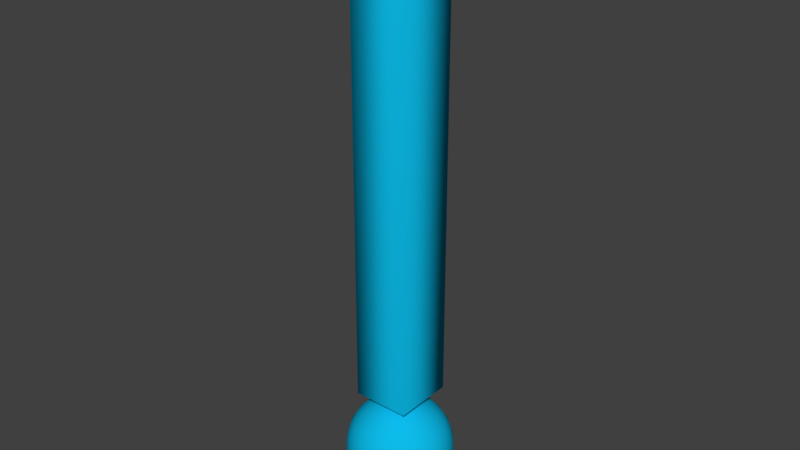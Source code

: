 # Source: QuestionMark.blend  (saved by Blender 2.79.0; exported with 4.5.12 LTS)
import bpy
from mathutils import Matrix  # noqa: F401  (used for matrix-valued properties, if any)

bpy.ops.wm.read_factory_settings(use_empty=True)
scene = bpy.context.scene
scene.name = 'Scene'

# ---- collections
col_collection_1 = bpy.data.collections.new('Collection 1'); scene.collection.children.link(col_collection_1)

# ---- materials (node trees are filled in below, after node groups)
mat_red = bpy.data.materials.new('red')
mat_red.alpha_threshold = 0.0
mat_red.use_transparent_shadow = False
mat_red.diffuse_color = (0.004214, 0.4948, 0.8, 1.0)
mat_red.roughness = 0.5

# ---- material node trees

# ---- world
world_world = bpy.data.worlds.new('World'); scene.world = world_world
world_world.color = (0.05088, 0.05088, 0.05088)
world_world.use_sun_shadow = False
world_world.sun_shadow_jitter_overblur = 0.0
world_world.cycles.sampling_method = 'MANUAL'

# ---- meshes
me_cube_001 = bpy.data.meshes.new('Cube.001')
me_cube_001.from_pydata([(-1.0, -1.0, -1.0), (-1.0, -1.0, 1.0), (-1.0, 1.0, -1.0), (-1.0, 1.0, 1.0), (1.0, -1.0, -1.0), (1.0, -1.0, 1.0), (1.0, 1.0, -1.0), (1.0, 1.0, 1.0), (-0.04927, 0.0217, -1.498), (0.02223, 0.3603, -1.053), (0.09098, 0.6859, -1.066), (0.1543, 0.9859, -1.087), (0.2099, 1.249, -1.115), (0.2555, 1.465, -1.149), (0.2893, 1.625, -1.187), (0.3102, 1.724, -1.23), (0.3172, 1.757, -1.273), (0.3102, 1.724, -1.317), (0.2893, 1.625, -1.359), (0.2555, 1.465, -1.398), (0.2099, 1.249, -1.432), (0.1543, 0.9859, -1.46), (0.09098, 0.6859, -1.481), (0.02223, 0.3603, -1.494), (0.09098, 0.3407, -1.053), (0.2258, 0.6473, -1.066), (0.3501, 0.93, -1.087), (0.4591, 1.178, -1.115), (0.5485, 1.381, -1.149), (0.6149, 1.532, -1.187), (0.6558, 1.625, -1.23), (0.6696, 1.657, -1.273), (0.6558, 1.625, -1.317), (0.6149, 1.532, -1.359), (0.5485, 1.381, -1.398), (0.4591, 1.178, -1.432), (0.3501, 0.93, -1.46), (0.2258, 0.6473, -1.481), (0.09098, 0.3407, -1.494), (0.1543, 0.3088, -1.053), (0.3501, 0.5848, -1.066), (0.5306, 0.8392, -1.087), (0.6887, 1.062, -1.115), (0.8185, 1.245, -1.149), (0.915, 1.381, -1.187), (0.9744, 1.465, -1.23), (0.9944, 1.493, -1.273), (0.9744, 1.465, -1.317), (0.915, 1.381, -1.359), (0.8185, 1.245, -1.398), (0.6887, 1.062, -1.432), (0.5306, 0.8392, -1.46), (0.3501, 0.5848, -1.481), (0.1543, 0.3088, -1.494), (0.2099, 0.2658, -1.053), (0.4591, 0.5006, -1.066), (0.6887, 0.7169, -1.087), (0.89, 0.9065, -1.115), (1.055, 1.062, -1.149), (1.178, 1.178, -1.187), (1.254, 1.249, -1.23), (1.279, 1.273, -1.273), (1.254, 1.249, -1.317), (1.178, 1.178, -1.359), (1.055, 1.062, -1.398), (0.89, 0.9065, -1.432), (0.6887, 0.7169, -1.46), (0.4591, 0.5006, -1.481), (0.2099, 0.2658, -1.494), (0.2555, 0.2135, -1.053), (0.5485, 0.3979, -1.066), (0.8185, 0.5679, -1.087), (1.055, 0.7169, -1.115), (1.249, 0.8391, -1.149), (1.394, 0.93, -1.187), (1.483, 0.9859, -1.23), (1.513, 1.005, -1.273), (1.483, 0.9859, -1.317), (1.394, 0.93, -1.359), (1.249, 0.8391, -1.398), (1.055, 0.7169, -1.432), (0.8185, 0.5679, -1.46), (0.5485, 0.3979, -1.481), (0.2555, 0.2135, -1.494), (0.2893, 0.1538, -1.053), (0.6149, 0.2809, -1.066), (0.915, 0.3979, -1.087), (1.178, 0.5006, -1.115), (1.394, 0.5848, -1.149), (1.554, 0.6473, -1.187), (1.653, 0.6859, -1.23), (1.686, 0.6989, -1.273), (1.653, 0.6859, -1.317), (1.554, 0.6473, -1.359), (1.394, 0.5848, -1.398), (1.178, 0.5006, -1.432), (0.915, 0.3979, -1.46), (0.6149, 0.2809, -1.481), (0.2893, 0.1538, -1.494), (0.3102, 0.08905, -1.053), (0.6558, 0.1538, -1.066), (0.9744, 0.2135, -1.087), (1.254, 0.2658, -1.115), (1.483, 0.3087, -1.149), (1.653, 0.3407, -1.187), (1.758, 0.3603, -1.23), (1.793, 0.3669, -1.273), (1.758, 0.3603, -1.317), (1.653, 0.3407, -1.359), (1.483, 0.3087, -1.398), (1.254, 0.2658, -1.432), (0.9744, 0.2135, -1.46), (0.6558, 0.1538, -1.481), (0.3102, 0.08905, -1.494), (0.3172, 0.0217, -1.053), (0.6696, 0.0217, -1.066), (0.9944, 0.0217, -1.087), (1.279, 0.0217, -1.115), (1.513, 0.0217, -1.149), (1.686, 0.0217, -1.187), (1.793, 0.0217, -1.23), (1.829, 0.0217, -1.273), (1.793, 0.0217, -1.317), (1.686, 0.0217, -1.359), (1.513, 0.0217, -1.398), (1.279, 0.0217, -1.432), (0.9944, 0.0217, -1.46), (0.6696, 0.0217, -1.481), (0.3172, 0.0217, -1.494), (0.3102, -0.04565, -1.053), (0.6558, -0.1104, -1.066), (0.9744, -0.1701, -1.087), (1.254, -0.2224, -1.115), (1.483, -0.2654, -1.149), (1.653, -0.2973, -1.187), (1.758, -0.3169, -1.23), (1.793, -0.3235, -1.273), (1.758, -0.3169, -1.317), (1.653, -0.2973, -1.359), (1.483, -0.2654, -1.398), (1.254, -0.2224, -1.432), (0.9744, -0.1701, -1.46), (0.6558, -0.1104, -1.481), (0.3102, -0.04565, -1.494), (0.2893, -0.1104, -1.053), (0.6149, -0.2375, -1.066), (0.915, -0.3545, -1.087), (1.178, -0.4572, -1.115), (1.394, -0.5414, -1.149), (1.554, -0.6039, -1.187), (1.653, -0.6425, -1.23), (1.686, -0.6555, -1.273), (1.653, -0.6425, -1.317), (1.554, -0.6039, -1.359), (1.394, -0.5414, -1.398), (1.178, -0.4572, -1.432), (0.915, -0.3545, -1.46), (0.6149, -0.2375, -1.481), (0.2893, -0.1104, -1.494), (0.2555, -0.1701, -1.053), (0.5485, -0.3545, -1.066), (0.8185, -0.5245, -1.087), (1.055, -0.6735, -1.115), (1.249, -0.7958, -1.149), (1.394, -0.8866, -1.187), (1.483, -0.9425, -1.23), (1.513, -0.9614, -1.273), (1.483, -0.9425, -1.317), (1.394, -0.8866, -1.359), (1.249, -0.7958, -1.398), (1.055, -0.6735, -1.432), (0.8185, -0.5245, -1.46), (0.5485, -0.3545, -1.481), (0.2555, -0.1701, -1.494), (0.2099, -0.2224, -1.053), (0.4591, -0.4572, -1.066), (0.6887, -0.6735, -1.087), (0.89, -0.8631, -1.115), (1.055, -1.019, -1.149), (1.178, -1.134, -1.187), (1.254, -1.206, -1.23), (1.279, -1.23, -1.273), (1.254, -1.206, -1.317), (1.178, -1.134, -1.359), (1.055, -1.019, -1.398), (0.89, -0.8631, -1.432), (0.6887, -0.6735, -1.46), (0.4591, -0.4572, -1.481), (0.2099, -0.2224, -1.494), (0.1543, -0.2654, -1.053), (0.3501, -0.5414, -1.066), (0.5306, -0.7958, -1.087), (0.6887, -1.019, -1.115), (0.8185, -1.202, -1.149), (0.915, -1.338, -1.187), (0.9744, -1.421, -1.23), (0.9944, -1.45, -1.273), (0.9744, -1.421, -1.317), (0.915, -1.338, -1.359), (0.8185, -1.202, -1.398), (0.6887, -1.019, -1.432), (0.5306, -0.7958, -1.46), (0.3501, -0.5414, -1.481), (0.1543, -0.2654, -1.494), (0.09098, -0.2973, -1.053), (0.2258, -0.6039, -1.066), (0.3501, -0.8866, -1.087), (0.4591, -1.134, -1.115), (0.5485, -1.338, -1.149), (0.6149, -1.489, -1.187), (0.6558, -1.582, -1.23), (0.6696, -1.613, -1.273), (0.6558, -1.582, -1.317), (0.6149, -1.489, -1.359), (0.5485, -1.338, -1.398), (0.4591, -1.134, -1.432), (0.3501, -0.8866, -1.46), (0.2258, -0.6039, -1.481), (0.09098, -0.2973, -1.494), (0.02223, -0.3169, -1.053), (0.09098, -0.6425, -1.066), (0.1543, -0.9425, -1.087), (0.2099, -1.206, -1.115), (0.2555, -1.421, -1.149), (0.2893, -1.582, -1.187), (0.3102, -1.681, -1.23), (0.3172, -1.714, -1.273), (0.3102, -1.681, -1.317), (0.2893, -1.582, -1.359), (0.2555, -1.421, -1.398), (0.2099, -1.206, -1.432), (0.1543, -0.9425, -1.46), (0.09098, -0.6425, -1.481), (0.02223, -0.3169, -1.494), (-0.04927, -0.3235, -1.053), (-0.04927, -0.6555, -1.066), (-0.04927, -0.9614, -1.087), (-0.04927, -1.23, -1.115), (-0.04927, -1.45, -1.149), (-0.04927, -1.613, -1.187), (-0.04927, -1.714, -1.23), (-0.04927, -1.748, -1.273), (-0.04927, -1.714, -1.317), (-0.04927, -1.613, -1.359), (-0.04927, -1.45, -1.398), (-0.04927, -1.23, -1.432), (-0.04927, -0.9614, -1.46), (-0.04927, -0.6555, -1.481), (-0.04927, -0.3235, -1.494), (-0.1208, -0.3169, -1.053), (-0.1895, -0.6425, -1.066), (-0.2529, -0.9425, -1.087), (-0.3084, -1.206, -1.115), (-0.354, -1.421, -1.149), (-0.3879, -1.582, -1.187), (-0.4087, -1.681, -1.23), (-0.4158, -1.714, -1.273), (-0.4087, -1.681, -1.317), (-0.3879, -1.582, -1.359), (-0.354, -1.421, -1.398), (-0.3084, -1.206, -1.432), (-0.2529, -0.9425, -1.46), (-0.1895, -0.6425, -1.481), (-0.1208, -0.3169, -1.494), (-0.04927, 0.0217, -1.049), (-0.1895, -0.2973, -1.053), (-0.3244, -0.6039, -1.066), (-0.4487, -0.8866, -1.087), (-0.5576, -1.134, -1.115), (-0.647, -1.338, -1.149), (-0.7135, -1.489, -1.187), (-0.7544, -1.582, -1.23), (-0.7682, -1.613, -1.273), (-0.7544, -1.582, -1.317), (-0.7135, -1.489, -1.359), (-0.647, -1.338, -1.398), (-0.5576, -1.134, -1.432), (-0.4487, -0.8866, -1.46), (-0.3244, -0.6039, -1.481), (-0.1895, -0.2973, -1.494), (-0.2529, -0.2654, -1.053), (-0.4487, -0.5414, -1.066), (-0.6291, -0.7958, -1.087), (-0.7873, -1.019, -1.115), (-0.9171, -1.202, -1.149), (-1.014, -1.338, -1.187), (-1.073, -1.421, -1.23), (-1.093, -1.45, -1.273), (-1.073, -1.421, -1.317), (-1.014, -1.338, -1.359), (-0.9171, -1.202, -1.398), (-0.7873, -1.019, -1.432), (-0.6291, -0.7958, -1.46), (-0.4487, -0.5414, -1.481), (-0.2529, -0.2654, -1.494), (-0.3084, -0.2224, -1.053), (-0.5576, -0.4572, -1.066), (-0.7873, -0.6735, -1.087), (-0.9886, -0.8631, -1.115), (-1.154, -1.019, -1.149), (-1.277, -1.134, -1.187), (-1.352, -1.206, -1.23), (-1.378, -1.23, -1.273), (-1.352, -1.206, -1.317), (-1.277, -1.134, -1.359), (-1.154, -1.019, -1.398), (-0.9886, -0.8631, -1.432), (-0.7873, -0.6735, -1.46), (-0.5576, -0.4572, -1.481), (-0.3084, -0.2224, -1.494), (-0.354, -0.1701, -1.053), (-0.647, -0.3545, -1.066), (-0.9171, -0.5245, -1.087), (-1.154, -0.6735, -1.115), (-1.348, -0.7957, -1.149), (-1.492, -0.8866, -1.187), (-1.581, -0.9425, -1.23), (-1.611, -0.9614, -1.273), (-1.581, -0.9425, -1.317), (-1.492, -0.8866, -1.359), (-1.348, -0.7957, -1.398), (-1.154, -0.6735, -1.432), (-0.9171, -0.5245, -1.46), (-0.647, -0.3545, -1.481), (-0.354, -0.1701, -1.494), (-0.3879, -0.1104, -1.053), (-0.7135, -0.2375, -1.066), (-1.014, -0.3545, -1.087), (-1.277, -0.4572, -1.115), (-1.492, -0.5414, -1.149), (-1.653, -0.6039, -1.187), (-1.752, -0.6425, -1.23), (-1.785, -0.6555, -1.273), (-1.752, -0.6425, -1.317), (-1.653, -0.6039, -1.359), (-1.492, -0.5414, -1.398), (-1.277, -0.4572, -1.432), (-1.014, -0.3545, -1.46), (-0.7135, -0.2375, -1.481), (-0.3879, -0.1104, -1.494), (-0.4087, -0.04565, -1.053), (-0.7544, -0.1104, -1.066), (-1.073, -0.1701, -1.087), (-1.352, -0.2224, -1.115), (-1.581, -0.2654, -1.149), (-1.752, -0.2973, -1.187), (-1.856, -0.3169, -1.23), (-1.892, -0.3235, -1.273), (-1.856, -0.3169, -1.317), (-1.752, -0.2973, -1.359), (-1.581, -0.2654, -1.398), (-1.352, -0.2224, -1.432), (-1.073, -0.1701, -1.46), (-0.7544, -0.1104, -1.481), (-0.4087, -0.04565, -1.494), (-0.4158, 0.0217, -1.053), (-0.7682, 0.0217, -1.066), (-1.093, 0.0217, -1.087), (-1.378, 0.0217, -1.115), (-1.611, 0.0217, -1.149), (-1.785, 0.0217, -1.187), (-1.892, 0.0217, -1.23), (-1.928, 0.0217, -1.273), (-1.892, 0.0217, -1.317), (-1.785, 0.0217, -1.359), (-1.611, 0.0217, -1.398), (-1.378, 0.0217, -1.432), (-1.093, 0.0217, -1.46), (-0.7682, 0.0217, -1.481), (-0.4158, 0.0217, -1.494), (-0.4087, 0.08905, -1.053), (-0.7544, 0.1538, -1.066), (-1.073, 0.2135, -1.087), (-1.352, 0.2658, -1.115), (-1.581, 0.3088, -1.149), (-1.752, 0.3407, -1.187), (-1.856, 0.3603, -1.23), (-1.892, 0.3669, -1.273), (-1.856, 0.3603, -1.317), (-1.752, 0.3407, -1.359), (-1.581, 0.3088, -1.398), (-1.352, 0.2658, -1.432), (-1.073, 0.2135, -1.46), (-0.7544, 0.1538, -1.481), (-0.4087, 0.08905, -1.494), (-0.3879, 0.1538, -1.053), (-0.7135, 0.2809, -1.066), (-1.014, 0.3979, -1.087), (-1.277, 0.5006, -1.115), (-1.492, 0.5848, -1.149), (-1.653, 0.6473, -1.187), (-1.752, 0.6859, -1.23), (-1.785, 0.6989, -1.273), (-1.752, 0.6859, -1.317), (-1.653, 0.6473, -1.359), (-1.492, 0.5848, -1.398), (-1.277, 0.5006, -1.432), (-1.014, 0.3979, -1.46), (-0.7135, 0.2809, -1.481), (-0.3879, 0.1538, -1.494), (-0.354, 0.2135, -1.053), (-0.647, 0.3979, -1.066), (-0.9171, 0.5679, -1.087), (-1.154, 0.7169, -1.115), (-1.348, 0.8391, -1.149), (-1.492, 0.93, -1.187), (-1.581, 0.9859, -1.23), (-1.611, 1.005, -1.273), (-1.581, 0.9859, -1.317), (-1.492, 0.93, -1.359), (-1.348, 0.8391, -1.398), (-1.154, 0.7169, -1.432), (-0.9171, 0.5679, -1.46), (-0.647, 0.3979, -1.481), (-0.354, 0.2135, -1.494), (-0.3084, 0.2658, -1.053), (-0.5576, 0.5006, -1.066), (-0.7873, 0.7169, -1.087), (-0.9886, 0.9065, -1.115), (-1.154, 1.062, -1.149), (-1.277, 1.178, -1.187), (-1.352, 1.249, -1.23), (-1.378, 1.273, -1.273), (-1.352, 1.249, -1.317), (-1.277, 1.178, -1.359), (-1.154, 1.062, -1.398), (-0.9886, 0.9065, -1.432), (-0.7873, 0.7169, -1.46), (-0.5576, 0.5006, -1.481), (-0.3084, 0.2658, -1.494), (-0.2529, 0.3088, -1.053), (-0.4487, 0.5848, -1.066), (-0.6291, 0.8391, -1.087), (-0.7873, 1.062, -1.115), (-0.9171, 1.245, -1.149), (-1.014, 1.381, -1.187), (-1.073, 1.465, -1.23), (-1.093, 1.493, -1.273), (-1.073, 1.465, -1.317), (-1.014, 1.381, -1.359), (-0.9171, 1.245, -1.398), (-0.7873, 1.062, -1.432), (-0.6291, 0.8391, -1.46), (-0.4487, 0.5848, -1.481), (-0.2529, 0.3087, -1.494), (-0.1895, 0.3407, -1.053), (-0.3244, 0.6473, -1.066), (-0.4487, 0.93, -1.087), (-0.5576, 1.178, -1.115), (-0.647, 1.381, -1.149), (-0.7135, 1.532, -1.187), (-0.7544, 1.625, -1.23), (-0.7682, 1.657, -1.273), (-0.7544, 1.625, -1.317), (-0.7135, 1.532, -1.359), (-0.647, 1.381, -1.398), (-0.5576, 1.178, -1.432), (-0.4487, 0.93, -1.46), (-0.3244, 0.6473, -1.481), (-0.1895, 0.3407, -1.494), (-0.1208, 0.3603, -1.053), (-0.1895, 0.6859, -1.066), (-0.2529, 0.9859, -1.087), (-0.3084, 1.249, -1.115), (-0.354, 1.465, -1.149), (-0.3879, 1.625, -1.187), (-0.4087, 1.724, -1.23), (-0.4158, 1.757, -1.273), (-0.4087, 1.724, -1.317), (-0.3879, 1.625, -1.359), (-0.354, 1.465, -1.398), (-0.3084, 1.249, -1.432), (-0.2529, 0.9859, -1.46), (-0.1895, 0.6859, -1.481), (-0.1208, 0.3603, -1.494), (-0.04927, 0.3669, -1.053), (-0.04927, 0.6989, -1.066), (-0.04927, 1.005, -1.087), (-0.04927, 1.273, -1.115), (-0.04927, 1.493, -1.149), (-0.04927, 1.657, -1.187), (-0.04927, 1.757, -1.23), (-0.04927, 1.791, -1.273), (-0.04927, 1.757, -1.317), (-0.04927, 1.657, -1.359), (-0.04927, 1.493, -1.398), (-0.04927, 1.273, -1.432), (-0.04927, 1.005, -1.46), (-0.04927, 0.6989, -1.481), (-0.04927, 0.3669, -1.494)], [], [(0, 1, 3, 2), (2, 3, 7, 6), (6, 7, 5, 4), (4, 5, 1, 0), (2, 6, 4, 0), (7, 3, 1, 5), (486, 485, 19, 20), (479, 478, 12, 13), (487, 486, 20, 21), (480, 479, 13, 14), (488, 487, 21, 22), (481, 480, 14, 15), (489, 488, 22, 23), (482, 481, 15, 16), (475, 264, 9), (8, 489, 23), (483, 482, 16, 17), (476, 475, 9, 10), (484, 483, 17, 18), (477, 476, 10, 11), (485, 484, 18, 19), (478, 477, 11, 12), (11, 10, 25, 26), (19, 18, 33, 34), (12, 11, 26, 27), (20, 19, 34, 35), (13, 12, 27, 28), (21, 20, 35, 36), (14, 13, 28, 29), (22, 21, 36, 37), (15, 14, 29, 30), (23, 22, 37, 38), (16, 15, 30, 31), (9, 264, 24), (8, 23, 38), (17, 16, 31, 32), (10, 9, 24, 25), (18, 17, 32, 33), (30, 29, 44, 45), (38, 37, 52, 53), (31, 30, 45, 46), (24, 264, 39), (8, 38, 53), (32, 31, 46, 47), (25, 24, 39, 40), (33, 32, 47, 48), (26, 25, 40, 41), (34, 33, 48, 49), (27, 26, 41, 42), (35, 34, 49, 50), (28, 27, 42, 43), (36, 35, 50, 51), (29, 28, 43, 44), (37, 36, 51, 52), (49, 48, 63, 64), (42, 41, 56, 57), (50, 49, 64, 65), (43, 42, 57, 58), (51, 50, 65, 66), (44, 43, 58, 59), (52, 51, 66, 67), (45, 44, 59, 60), (53, 52, 67, 68), (46, 45, 60, 61), (39, 264, 54), (8, 53, 68), (47, 46, 61, 62), (40, 39, 54, 55), (48, 47, 62, 63), (41, 40, 55, 56), (68, 67, 82, 83), (61, 60, 75, 76), (54, 264, 69), (8, 68, 83), (62, 61, 76, 77), (55, 54, 69, 70), (63, 62, 77, 78), (56, 55, 70, 71), (64, 63, 78, 79), (57, 56, 71, 72), (65, 64, 79, 80), (58, 57, 72, 73), (66, 65, 80, 81), (59, 58, 73, 74), (67, 66, 81, 82), (60, 59, 74, 75), (80, 79, 94, 95), (73, 72, 87, 88), (81, 80, 95, 96), (74, 73, 88, 89), (82, 81, 96, 97), (75, 74, 89, 90), (83, 82, 97, 98), (76, 75, 90, 91), (69, 264, 84), (8, 83, 98), (77, 76, 91, 92), (70, 69, 84, 85), (78, 77, 92, 93), (71, 70, 85, 86), (79, 78, 93, 94), (72, 71, 86, 87), (84, 264, 99), (8, 98, 113), (92, 91, 106, 107), (85, 84, 99, 100), (93, 92, 107, 108), (86, 85, 100, 101), (94, 93, 108, 109), (87, 86, 101, 102), (95, 94, 109, 110), (88, 87, 102, 103), (96, 95, 110, 111), (89, 88, 103, 104), (97, 96, 111, 112), (90, 89, 104, 105), (98, 97, 112, 113), (91, 90, 105, 106), (103, 102, 117, 118), (111, 110, 125, 126), (104, 103, 118, 119), (112, 111, 126, 127), (105, 104, 119, 120), (113, 112, 127, 128), (106, 105, 120, 121), (99, 264, 114), (8, 113, 128), (107, 106, 121, 122), (100, 99, 114, 115), (108, 107, 122, 123), (101, 100, 115, 116), (109, 108, 123, 124), (102, 101, 116, 117), (110, 109, 124, 125), (122, 121, 136, 137), (115, 114, 129, 130), (123, 122, 137, 138), (116, 115, 130, 131), (124, 123, 138, 139), (117, 116, 131, 132), (125, 124, 139, 140), (118, 117, 132, 133), (126, 125, 140, 141), (119, 118, 133, 134), (127, 126, 141, 142), (120, 119, 134, 135), (128, 127, 142, 143), (121, 120, 135, 136), (114, 264, 129), (8, 128, 143), (141, 140, 155, 156), (134, 133, 148, 149), (142, 141, 156, 157), (135, 134, 149, 150), (143, 142, 157, 158), (136, 135, 150, 151), (129, 264, 144), (8, 143, 158), (137, 136, 151, 152), (130, 129, 144, 145), (138, 137, 152, 153), (131, 130, 145, 146), (139, 138, 153, 154), (132, 131, 146, 147), (140, 139, 154, 155), (133, 132, 147, 148), (145, 144, 159, 160), (153, 152, 167, 168), (146, 145, 160, 161), (154, 153, 168, 169), (147, 146, 161, 162), (155, 154, 169, 170), (148, 147, 162, 163), (156, 155, 170, 171), (149, 148, 163, 164), (157, 156, 171, 172), (150, 149, 164, 165), (158, 157, 172, 173), (151, 150, 165, 166), (144, 264, 159), (8, 158, 173), (152, 151, 166, 167), (164, 163, 178, 179), (172, 171, 186, 187), (165, 164, 179, 180), (173, 172, 187, 188), (166, 165, 180, 181), (159, 264, 174), (8, 173, 188), (167, 166, 181, 182), (160, 159, 174, 175), (168, 167, 182, 183), (161, 160, 175, 176), (169, 168, 183, 184), (162, 161, 176, 177), (170, 169, 184, 185), (163, 162, 177, 178), (171, 170, 185, 186), (183, 182, 197, 198), (176, 175, 190, 191), (184, 183, 198, 199), (177, 176, 191, 192), (185, 184, 199, 200), (178, 177, 192, 193), (186, 185, 200, 201), (179, 178, 193, 194), (187, 186, 201, 202), (180, 179, 194, 195), (188, 187, 202, 203), (181, 180, 195, 196), (174, 264, 189), (8, 188, 203), (182, 181, 196, 197), (175, 174, 189, 190), (202, 201, 216, 217), (195, 194, 209, 210), (203, 202, 217, 218), (196, 195, 210, 211), (189, 264, 204), (8, 203, 218), (197, 196, 211, 212), (190, 189, 204, 205), (198, 197, 212, 213), (191, 190, 205, 206), (199, 198, 213, 214), (192, 191, 206, 207), (200, 199, 214, 215), (193, 192, 207, 208), (201, 200, 215, 216), (194, 193, 208, 209), (214, 213, 228, 229), (207, 206, 221, 222), (215, 214, 229, 230), (208, 207, 222, 223), (216, 215, 230, 231), (209, 208, 223, 224), (217, 216, 231, 232), (210, 209, 224, 225), (218, 217, 232, 233), (211, 210, 225, 226), (204, 264, 219), (8, 218, 233), (212, 211, 226, 227), (205, 204, 219, 220), (213, 212, 227, 228), (206, 205, 220, 221), (233, 232, 247, 248), (226, 225, 240, 241), (219, 264, 234), (8, 233, 248), (227, 226, 241, 242), (220, 219, 234, 235), (228, 227, 242, 243), (221, 220, 235, 236), (229, 228, 243, 244), (222, 221, 236, 237), (230, 229, 244, 245), (223, 222, 237, 238), (231, 230, 245, 246), (224, 223, 238, 239), (232, 231, 246, 247), (225, 224, 239, 240), (237, 236, 251, 252), (245, 244, 259, 260), (238, 237, 252, 253), (246, 245, 260, 261), (239, 238, 253, 254), (247, 246, 261, 262), (240, 239, 254, 255), (248, 247, 262, 263), (241, 240, 255, 256), (234, 264, 249), (8, 248, 263), (242, 241, 256, 257), (235, 234, 249, 250), (243, 242, 257, 258), (236, 235, 250, 251), (244, 243, 258, 259), (256, 255, 271, 272), (249, 264, 265), (8, 263, 279), (257, 256, 272, 273), (250, 249, 265, 266), (258, 257, 273, 274), (251, 250, 266, 267), (259, 258, 274, 275), (252, 251, 267, 268), (260, 259, 275, 276), (253, 252, 268, 269), (261, 260, 276, 277), (254, 253, 269, 270), (262, 261, 277, 278), (255, 254, 270, 271), (263, 262, 278, 279), (276, 275, 290, 291), (269, 268, 283, 284), (277, 276, 291, 292), (270, 269, 284, 285), (278, 277, 292, 293), (271, 270, 285, 286), (279, 278, 293, 294), (272, 271, 286, 287), (265, 264, 280), (8, 279, 294), (273, 272, 287, 288), (266, 265, 280, 281), (274, 273, 288, 289), (267, 266, 281, 282), (275, 274, 289, 290), (268, 267, 282, 283), (280, 264, 295), (8, 294, 309), (288, 287, 302, 303), (281, 280, 295, 296), (289, 288, 303, 304), (282, 281, 296, 297), (290, 289, 304, 305), (283, 282, 297, 298), (291, 290, 305, 306), (284, 283, 298, 299), (292, 291, 306, 307), (285, 284, 299, 300), (293, 292, 307, 308), (286, 285, 300, 301), (294, 293, 308, 309), (287, 286, 301, 302), (299, 298, 313, 314), (307, 306, 321, 322), (300, 299, 314, 315), (308, 307, 322, 323), (301, 300, 315, 316), (309, 308, 323, 324), (302, 301, 316, 317), (295, 264, 310), (8, 309, 324), (303, 302, 317, 318), (296, 295, 310, 311), (304, 303, 318, 319), (297, 296, 311, 312), (305, 304, 319, 320), (298, 297, 312, 313), (306, 305, 320, 321), (318, 317, 332, 333), (311, 310, 325, 326), (319, 318, 333, 334), (312, 311, 326, 327), (320, 319, 334, 335), (313, 312, 327, 328), (321, 320, 335, 336), (314, 313, 328, 329), (322, 321, 336, 337), (315, 314, 329, 330), (323, 322, 337, 338), (316, 315, 330, 331), (324, 323, 338, 339), (317, 316, 331, 332), (310, 264, 325), (8, 324, 339), (337, 336, 351, 352), (330, 329, 344, 345), (338, 337, 352, 353), (331, 330, 345, 346), (339, 338, 353, 354), (332, 331, 346, 347), (325, 264, 340), (8, 339, 354), (333, 332, 347, 348), (326, 325, 340, 341), (334, 333, 348, 349), (327, 326, 341, 342), (335, 334, 349, 350), (328, 327, 342, 343), (336, 335, 350, 351), (329, 328, 343, 344), (349, 348, 363, 364), (342, 341, 356, 357), (350, 349, 364, 365), (343, 342, 357, 358), (351, 350, 365, 366), (344, 343, 358, 359), (352, 351, 366, 367), (345, 344, 359, 360), (353, 352, 367, 368), (346, 345, 360, 361), (354, 353, 368, 369), (347, 346, 361, 362), (340, 264, 355), (8, 354, 369), (348, 347, 362, 363), (341, 340, 355, 356), (368, 367, 382, 383), (361, 360, 375, 376), (369, 368, 383, 384), (362, 361, 376, 377), (355, 264, 370), (8, 369, 384), (363, 362, 377, 378), (356, 355, 370, 371), (364, 363, 378, 379), (357, 356, 371, 372), (365, 364, 379, 380), (358, 357, 372, 373), (366, 365, 380, 381), (359, 358, 373, 374), (367, 366, 381, 382), (360, 359, 374, 375), (372, 371, 386, 387), (380, 379, 394, 395), (373, 372, 387, 388), (381, 380, 395, 396), (374, 373, 388, 389), (382, 381, 396, 397), (375, 374, 389, 390), (383, 382, 397, 398), (376, 375, 390, 391), (384, 383, 398, 399), (377, 376, 391, 392), (370, 264, 385), (8, 384, 399), (378, 377, 392, 393), (371, 370, 385, 386), (379, 378, 393, 394), (391, 390, 405, 406), (399, 398, 413, 414), (392, 391, 406, 407), (385, 264, 400), (8, 399, 414), (393, 392, 407, 408), (386, 385, 400, 401), (394, 393, 408, 409), (387, 386, 401, 402), (395, 394, 409, 410), (388, 387, 402, 403), (396, 395, 410, 411), (389, 388, 403, 404), (397, 396, 411, 412), (390, 389, 404, 405), (398, 397, 412, 413), (410, 409, 424, 425), (403, 402, 417, 418), (411, 410, 425, 426), (404, 403, 418, 419), (412, 411, 426, 427), (405, 404, 419, 420), (413, 412, 427, 428), (406, 405, 420, 421), (414, 413, 428, 429), (407, 406, 421, 422), (400, 264, 415), (8, 414, 429), (408, 407, 422, 423), (401, 400, 415, 416), (409, 408, 423, 424), (402, 401, 416, 417), (429, 428, 443, 444), (422, 421, 436, 437), (415, 264, 430), (8, 429, 444), (423, 422, 437, 438), (416, 415, 430, 431), (424, 423, 438, 439), (417, 416, 431, 432), (425, 424, 439, 440), (418, 417, 432, 433), (426, 425, 440, 441), (419, 418, 433, 434), (427, 426, 441, 442), (420, 419, 434, 435), (428, 427, 442, 443), (421, 420, 435, 436), (433, 432, 447, 448), (441, 440, 455, 456), (434, 433, 448, 449), (442, 441, 456, 457), (435, 434, 449, 450), (443, 442, 457, 458), (436, 435, 450, 451), (444, 443, 458, 459), (437, 436, 451, 452), (430, 264, 445), (8, 444, 459), (438, 437, 452, 453), (431, 430, 445, 446), (439, 438, 453, 454), (432, 431, 446, 447), (440, 439, 454, 455), (452, 451, 466, 467), (445, 264, 460), (8, 459, 474), (453, 452, 467, 468), (446, 445, 460, 461), (454, 453, 468, 469), (447, 446, 461, 462), (455, 454, 469, 470), (448, 447, 462, 463), (456, 455, 470, 471), (449, 448, 463, 464), (457, 456, 471, 472), (450, 449, 464, 465), (458, 457, 472, 473), (451, 450, 465, 466), (459, 458, 473, 474), (471, 470, 485, 486), (464, 463, 478, 479), (472, 471, 486, 487), (465, 464, 479, 480), (473, 472, 487, 488), (466, 465, 480, 481), (474, 473, 488, 489), (467, 466, 481, 482), (460, 264, 475), (8, 474, 489), (468, 467, 482, 483), (461, 460, 475, 476), (469, 468, 483, 484), (462, 461, 476, 477), (470, 469, 484, 485), (463, 462, 477, 478)])
me_cube_001.polygons.foreach_set('use_smooth', [True] * 518)
me_cube_001.materials.append(mat_red)
me_cube_001.use_remesh_preserve_volume = False
me_cube_001.use_remesh_preserve_attributes = False
me_cube_001.use_mirror_vertex_groups = False
me_cube_001.update()

# ---- objects
ob_cube = bpy.data.objects.new('Cube', me_cube_001)

# ---- transforms, parenting, visibility, modifiers, constraints
ob_cube.location = (0.0, 0.0, 5.271)
ob_cube.scale = (0.4852, 0.5151, 4.059)
ob_cube.lineart.crease_threshold = 0.0

# ---- collection membership
col_collection_1.objects.link(ob_cube)

# ---- scene / render settings (as saved in the file)
scene.frame_start = 1; scene.frame_end = 250; scene.frame_set(1)
scene.render.engine = 'BLENDER_EEVEE_NEXT'
scene.render.resolution_percentage = 50
scene.render.dither_intensity = 0.0
scene.cycles.use_denoising = False
scene.cycles.samples = 128
scene.cycles.sampling_pattern = 'TABULATED_SOBOL'
scene.cycles.use_adaptive_sampling = False
scene.cycles.use_light_tree = False
scene.cycles.blur_glossy = 0.0
scene.cycles.sample_clamp_indirect = 0.0
scene.view_settings.view_transform = 'Standard'
bpy.context.view_layer.update()

# ---- added for rendering (the .blend has no active camera and no usable light): camera, sun
cam_auto = bpy.data.cameras.new('AutoCamera')
cam_auto.lens = 50.0
cam_auto.sensor_width = 36.0
cam_auto.clip_end = 1000.0
ob_auto_camera = bpy.data.objects.new('AutoCamera', cam_auto)
scene.collection.objects.link(ob_auto_camera)
ob_auto_camera.location = (9.6566, -11.6054, 12.0048)
ob_auto_camera.rotation_euler = (1.09748, -7.21219e-08, 0.694738)
scene.camera = ob_auto_camera
light_auto_sun = bpy.data.lights.new('AutoSun', 'SUN')
light_auto_sun.energy = 3.0
light_auto_sun.angle = 0.0523599
ob_auto_sun = bpy.data.objects.new('AutoSun', light_auto_sun)
scene.collection.objects.link(ob_auto_sun)
ob_auto_sun.rotation_euler = (0.872665, 0.174533, 0.523599)
bpy.context.view_layer.update()
